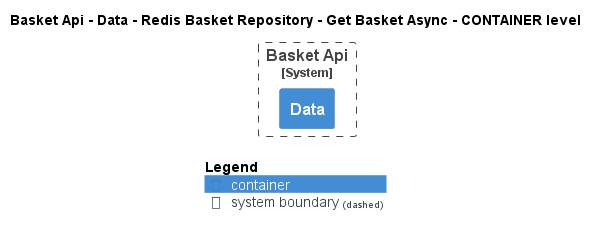

The diagram above was rendered by PlantUML. Its source (embedded in the PNG):
@startuml
!pragma layout smetana
!include ..\..\..\..\..\..\..\..\.c4s\C4_Container.puml

AddElementTag("state:new", $bgColor=green, $fontColor=#ffffff, $borderColor=green, $shadowing="False")
AddElementTag("state:changed", $bgColor=orange, $fontColor=#ffffff, $borderColor=orange, $shadowing="False")
AddElementTag("state:removed", $bgColor=red, $fontColor=#ffffff, $borderColor=red, $shadowing="False")

AddRelTag("state:new", $textColor=green, $lineColor=green)
AddRelTag("state:changed", $textColor=orange, $lineColor=orange)
AddRelTag("state:removed", $textColor=red, $lineColor=red)

SHOW_PERSON_PORTRAIT()
LAYOUT_TOP_DOWN()

skinparam linetype polyline

title Basket Api - Data - Redis Basket Repository - Get Basket Async - CONTAINER level


System_Boundary(dotnet.eShop.Architecture.SoftwareSystems.BasketApi, "Basket Api") {
    Container(dotnet.eShop.Architecture.SoftwareSystems.BasketApi.Containers.Data, "Data", "", "")
}




SHOW_LEGEND()
@enduml